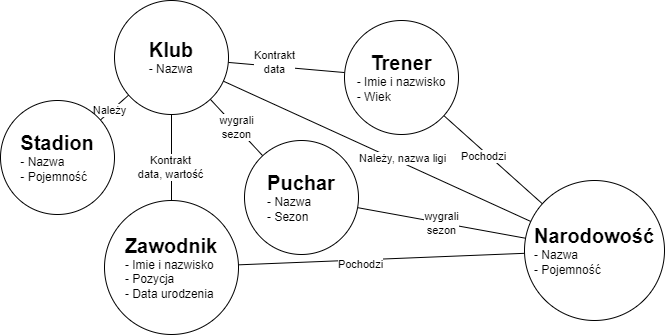

The diagram above was exported from draw.io. Its source (the exported page's mxGraphModel, read from the mxfile embedded in the PNG):
<mxGraphModel dx="2245" dy="828" grid="1" gridSize="10" guides="1" tooltips="1" connect="1" arrows="1" fold="1" page="1" pageScale="1" pageWidth="827" pageHeight="1169" math="0" shadow="0">
  <root>
    <mxCell id="0" />
    <mxCell id="1" parent="0" />
    <mxCell id="xlfetUoiFZZpJV2zMhiR-1" value="" style="endArrow=none;html=1;rounded=0;" parent="1" source="6AdEzSm5FdYwFmk16yyQ-7" target="6AdEzSm5FdYwFmk16yyQ-6" edge="1">
      <mxGeometry width="50" height="50" relative="1" as="geometry">
        <mxPoint x="250" y="63" as="sourcePoint" />
        <mxPoint x="290" y="150" as="targetPoint" />
      </mxGeometry>
    </mxCell>
    <mxCell id="xlfetUoiFZZpJV2zMhiR-4" value="Kontrakt&lt;br&gt;data" style="edgeLabel;html=1;align=center;verticalAlign=middle;resizable=0;points=[];" parent="xlfetUoiFZZpJV2zMhiR-1" vertex="1" connectable="0">
      <mxGeometry x="-0.2048" y="4" relative="1" as="geometry">
        <mxPoint as="offset" />
      </mxGeometry>
    </mxCell>
    <mxCell id="xlfetUoiFZZpJV2zMhiR-2" value="" style="endArrow=none;html=1;rounded=0;" parent="1" source="6AdEzSm5FdYwFmk16yyQ-7" target="6AdEzSm5FdYwFmk16yyQ-2" edge="1">
      <mxGeometry width="50" height="50" relative="1" as="geometry">
        <mxPoint x="240" y="200" as="sourcePoint" />
        <mxPoint x="290" y="150" as="targetPoint" />
      </mxGeometry>
    </mxCell>
    <mxCell id="xlfetUoiFZZpJV2zMhiR-5" value="Kontrakt&lt;br&gt;data, wartość" style="edgeLabel;html=1;align=center;verticalAlign=middle;resizable=0;points=[];" parent="xlfetUoiFZZpJV2zMhiR-2" vertex="1" connectable="0">
      <mxGeometry x="0.202" y="-2" relative="1" as="geometry">
        <mxPoint as="offset" />
      </mxGeometry>
    </mxCell>
    <mxCell id="xlfetUoiFZZpJV2zMhiR-3" value="wygrali&lt;br&gt;sezon" style="endArrow=none;html=1;rounded=0;" parent="1" source="6AdEzSm5FdYwFmk16yyQ-4" target="6AdEzSm5FdYwFmk16yyQ-7" edge="1">
      <mxGeometry width="50" height="50" relative="1" as="geometry">
        <mxPoint x="200" y="180" as="sourcePoint" />
        <mxPoint x="290" y="150" as="targetPoint" />
      </mxGeometry>
    </mxCell>
    <mxCell id="xlfetUoiFZZpJV2zMhiR-6" value="" style="endArrow=none;html=1;rounded=0;" parent="1" source="6AdEzSm5FdYwFmk16yyQ-3" target="6AdEzSm5FdYwFmk16yyQ-7" edge="1">
      <mxGeometry width="50" height="50" relative="1" as="geometry">
        <mxPoint x="210" y="190" as="sourcePoint" />
        <mxPoint x="300" y="160" as="targetPoint" />
      </mxGeometry>
    </mxCell>
    <mxCell id="xlfetUoiFZZpJV2zMhiR-18" value="Należy" style="edgeLabel;html=1;align=center;verticalAlign=middle;resizable=0;points=[];" parent="xlfetUoiFZZpJV2zMhiR-6" vertex="1" connectable="0">
      <mxGeometry x="-0.3137" y="2" relative="1" as="geometry">
        <mxPoint as="offset" />
      </mxGeometry>
    </mxCell>
    <mxCell id="xlfetUoiFZZpJV2zMhiR-10" value="" style="endArrow=none;html=1;rounded=0;" parent="1" source="6AdEzSm5FdYwFmk16yyQ-5" target="6AdEzSm5FdYwFmk16yyQ-7" edge="1">
      <mxGeometry width="50" height="50" relative="1" as="geometry">
        <mxPoint x="-49" y="216" as="sourcePoint" />
        <mxPoint x="70" y="52" as="targetPoint" />
      </mxGeometry>
    </mxCell>
    <mxCell id="xlfetUoiFZZpJV2zMhiR-12" value="Należy, nazwa ligi" style="edgeLabel;html=1;align=center;verticalAlign=middle;resizable=0;points=[];" parent="xlfetUoiFZZpJV2zMhiR-10" vertex="1" connectable="0">
      <mxGeometry x="-0.1523" y="-4" relative="1" as="geometry">
        <mxPoint as="offset" />
      </mxGeometry>
    </mxCell>
    <mxCell id="xlfetUoiFZZpJV2zMhiR-13" value="" style="endArrow=none;html=1;rounded=0;" parent="1" source="6AdEzSm5FdYwFmk16yyQ-2" target="6AdEzSm5FdYwFmk16yyQ-5" edge="1">
      <mxGeometry width="50" height="50" relative="1" as="geometry">
        <mxPoint x="465" y="356" as="sourcePoint" />
        <mxPoint x="380" y="114" as="targetPoint" />
      </mxGeometry>
    </mxCell>
    <mxCell id="xlfetUoiFZZpJV2zMhiR-14" value="Pochodzi" style="edgeLabel;html=1;align=center;verticalAlign=middle;resizable=0;points=[];" parent="xlfetUoiFZZpJV2zMhiR-13" vertex="1" connectable="0">
      <mxGeometry x="-0.1523" y="-4" relative="1" as="geometry">
        <mxPoint as="offset" />
      </mxGeometry>
    </mxCell>
    <mxCell id="xlfetUoiFZZpJV2zMhiR-15" value="" style="endArrow=none;html=1;rounded=0;" parent="1" source="6AdEzSm5FdYwFmk16yyQ-6" target="6AdEzSm5FdYwFmk16yyQ-5" edge="1">
      <mxGeometry width="50" height="50" relative="1" as="geometry">
        <mxPoint x="520" y="58" as="sourcePoint" />
        <mxPoint x="330" y="282" as="targetPoint" />
      </mxGeometry>
    </mxCell>
    <mxCell id="xlfetUoiFZZpJV2zMhiR-16" value="Pochodzi" style="edgeLabel;html=1;align=center;verticalAlign=middle;resizable=0;points=[];" parent="xlfetUoiFZZpJV2zMhiR-15" vertex="1" connectable="0">
      <mxGeometry x="-0.1523" y="-4" relative="1" as="geometry">
        <mxPoint as="offset" />
      </mxGeometry>
    </mxCell>
    <mxCell id="xlfetUoiFZZpJV2zMhiR-17" value="wygrali&lt;br&gt;sezon" style="endArrow=none;html=1;rounded=0;" parent="1" source="6AdEzSm5FdYwFmk16yyQ-5" target="6AdEzSm5FdYwFmk16yyQ-4" edge="1">
      <mxGeometry width="50" height="50" relative="1" as="geometry">
        <mxPoint x="480" y="260" as="sourcePoint" />
        <mxPoint x="280" y="210" as="targetPoint" />
        <Array as="points" />
      </mxGeometry>
    </mxCell>
    <mxCell id="6AdEzSm5FdYwFmk16yyQ-2" value="&lt;b&gt;&lt;font style=&quot;font-size: 20px;&quot;&gt;Zawodnik&lt;/font&gt;&lt;/b&gt;&lt;br&gt;&lt;div style=&quot;text-align: left;&quot;&gt;&lt;span style=&quot;background-color: initial;&quot;&gt;- Imie i nazwisko&lt;/span&gt;&lt;/div&gt;&lt;div style=&quot;text-align: left;&quot;&gt;&lt;span style=&quot;background-color: initial;&quot;&gt;- Pozycja&lt;/span&gt;&lt;/div&gt;&lt;div style=&quot;text-align: left;&quot;&gt;&lt;span style=&quot;background-color: initial;&quot;&gt;- Data urodzenia&lt;/span&gt;&lt;/div&gt;" style="ellipse;whiteSpace=wrap;html=1;aspect=fixed;align=center;" vertex="1" parent="1">
      <mxGeometry x="80" y="200" width="134" height="134" as="geometry" />
    </mxCell>
    <mxCell id="6AdEzSm5FdYwFmk16yyQ-3" value="&lt;b&gt;&lt;font style=&quot;font-size: 20px;&quot;&gt;Stadion&lt;/font&gt;&lt;/b&gt;&lt;br&gt;&lt;div style=&quot;text-align: left;&quot;&gt;&lt;span style=&quot;background-color: initial;&quot;&gt;- Nazwa&lt;/span&gt;&lt;/div&gt;&lt;div style=&quot;text-align: left;&quot;&gt;&lt;span style=&quot;background-color: initial;&quot;&gt;- Pojemność&lt;/span&gt;&lt;/div&gt;" style="ellipse;whiteSpace=wrap;html=1;aspect=fixed;align=center;" vertex="1" parent="1">
      <mxGeometry x="-24" y="100" width="114" height="114" as="geometry" />
    </mxCell>
    <mxCell id="6AdEzSm5FdYwFmk16yyQ-4" value="&lt;b&gt;&lt;font style=&quot;font-size: 20px;&quot;&gt;Puchar&lt;/font&gt;&lt;/b&gt;&lt;br&gt;&lt;div style=&quot;text-align: left;&quot;&gt;&lt;span style=&quot;background-color: initial;&quot;&gt;- Nazwa&lt;/span&gt;&lt;/div&gt;&lt;div style=&quot;text-align: left;&quot;&gt;&lt;span style=&quot;background-color: initial;&quot;&gt;- Sezon&lt;/span&gt;&lt;/div&gt;" style="ellipse;whiteSpace=wrap;html=1;aspect=fixed;align=center;" vertex="1" parent="1">
      <mxGeometry x="220" y="140" width="114" height="114" as="geometry" />
    </mxCell>
    <mxCell id="6AdEzSm5FdYwFmk16yyQ-5" value="&lt;span style=&quot;font-size: 20px;&quot;&gt;&lt;b&gt;Narodowość&lt;/b&gt;&lt;/span&gt;&lt;br&gt;&lt;div style=&quot;text-align: left;&quot;&gt;&lt;span style=&quot;background-color: initial;&quot;&gt;- Nazwa&lt;/span&gt;&lt;/div&gt;&lt;div style=&quot;text-align: left;&quot;&gt;&lt;span style=&quot;background-color: initial;&quot;&gt;- Pojemność&lt;/span&gt;&lt;/div&gt;" style="ellipse;whiteSpace=wrap;html=1;aspect=fixed;align=center;" vertex="1" parent="1">
      <mxGeometry x="500" y="180" width="140" height="140" as="geometry" />
    </mxCell>
    <mxCell id="6AdEzSm5FdYwFmk16yyQ-6" value="&lt;span style=&quot;font-size: 20px;&quot;&gt;&lt;b&gt;Trener&lt;/b&gt;&lt;/span&gt;&lt;br&gt;&lt;div style=&quot;text-align: left;&quot;&gt;&lt;span style=&quot;background-color: initial;&quot;&gt;- Imie i nazwisko&lt;/span&gt;&lt;/div&gt;&lt;div style=&quot;text-align: left;&quot;&gt;&lt;span style=&quot;background-color: initial;&quot;&gt;- Wiek&lt;/span&gt;&lt;/div&gt;" style="ellipse;whiteSpace=wrap;html=1;aspect=fixed;align=center;" vertex="1" parent="1">
      <mxGeometry x="320" y="20" width="114" height="114" as="geometry" />
    </mxCell>
    <mxCell id="6AdEzSm5FdYwFmk16yyQ-7" value="&lt;b&gt;&lt;font style=&quot;font-size: 20px;&quot;&gt;Klub&lt;/font&gt;&lt;/b&gt;&lt;br&gt;&lt;div style=&quot;text-align: left;&quot;&gt;&lt;span style=&quot;background-color: initial;&quot;&gt;- Nazwa&lt;/span&gt;&lt;/div&gt;" style="ellipse;whiteSpace=wrap;html=1;aspect=fixed;align=center;" vertex="1" parent="1">
      <mxGeometry x="90" width="114" height="114" as="geometry" />
    </mxCell>
  </root>
</mxGraphModel>